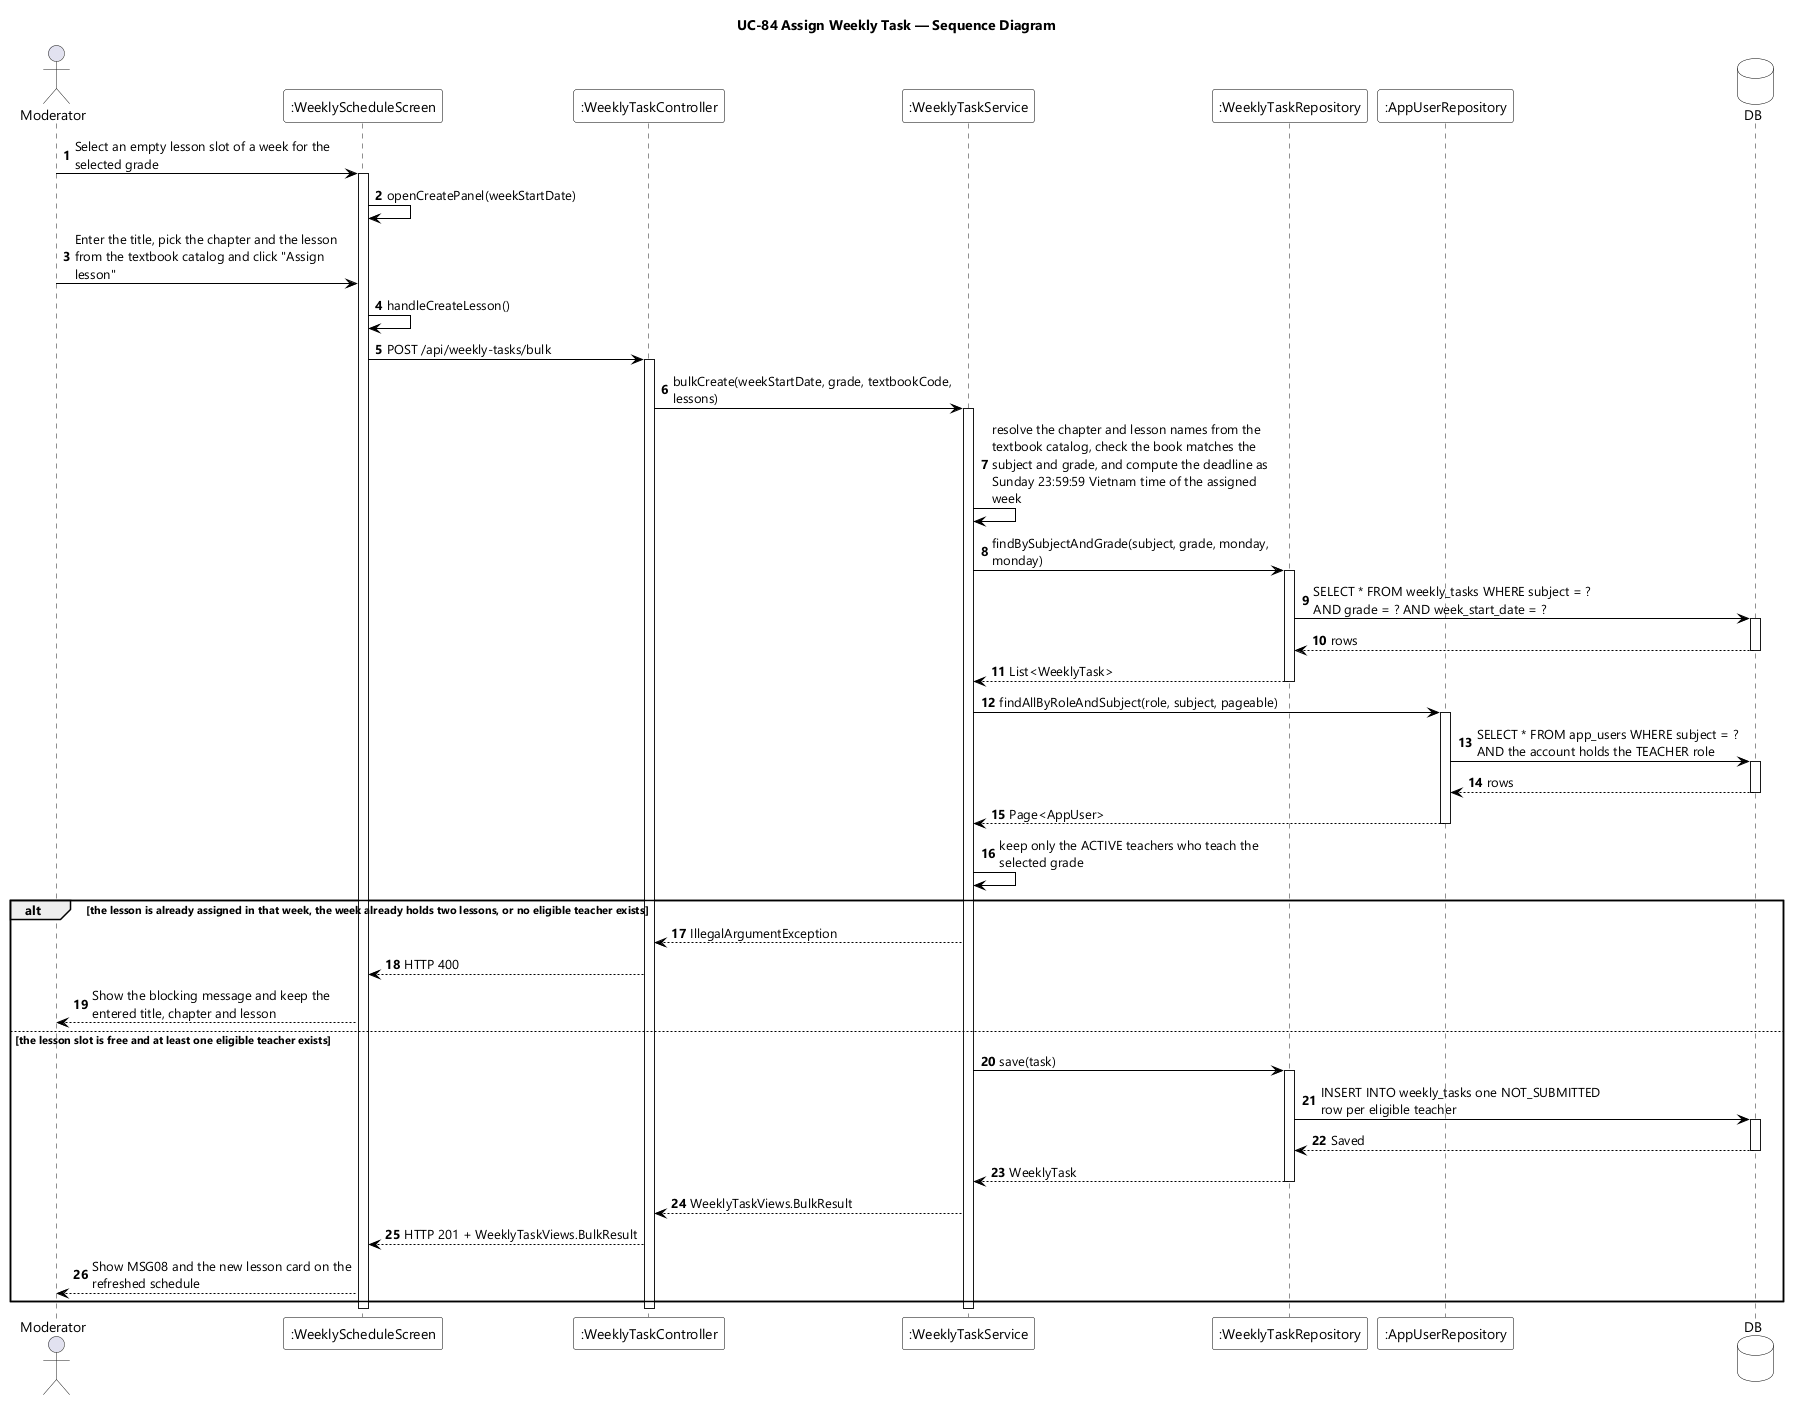

The diagram above was rendered by PlantUML. Its source (embedded in the PNG):
@startuml UC-84 Assign Weekly Task - Sequence Diagram
skinparamlocked dpi 96
skinparam defaultFontName "Segoe UI"
skinparam shadowing false
skinparam ParticipantBackgroundColor #FFFFFF
skinparam ParticipantBorderColor #000000
skinparam DatabaseBackgroundColor #FFFFFF
skinparam DatabaseBorderColor #000000
skinparam ArrowColor #000000
skinparam sequenceMessageAlign left
skinparam maxMessageSize 280
title UC-84 Assign Weekly Task — Sequence Diagram

actor Moderator
participant ":WeeklyScheduleScreen" as UI
participant ":WeeklyTaskController" as CTL
participant ":WeeklyTaskService" as SVC
participant ":WeeklyTaskRepository" as REPO
participant ":AppUserRepository" as USERS
database DB

autonumber
Moderator -> UI : Select an empty lesson slot of a week for the selected grade
activate UI
UI -> UI : openCreatePanel(weekStartDate)
Moderator -> UI : Enter the title, pick the chapter and the lesson from the textbook catalog and click "Assign lesson"
UI -> UI : handleCreateLesson()
UI -> CTL : POST /api/weekly-tasks/bulk
activate CTL
CTL -> SVC : bulkCreate(weekStartDate, grade, textbookCode, lessons)
activate SVC
SVC -> SVC : resolve the chapter and lesson names from the textbook catalog, check the book matches the subject and grade, and compute the deadline as Sunday 23:59:59 Vietnam time of the assigned week

SVC -> REPO : findBySubjectAndGrade(subject, grade, monday, monday)
activate REPO
REPO -> DB : SELECT * FROM weekly_tasks WHERE subject = ? AND grade = ? AND week_start_date = ?
activate DB
DB --> REPO : rows
deactivate DB
REPO --> SVC : List<WeeklyTask>
deactivate REPO

SVC -> USERS : findAllByRoleAndSubject(role, subject, pageable)
activate USERS
USERS -> DB : SELECT * FROM app_users WHERE subject = ? AND the account holds the TEACHER role
activate DB
DB --> USERS : rows
deactivate DB
USERS --> SVC : Page<AppUser>
deactivate USERS
SVC -> SVC : keep only the ACTIVE teachers who teach the selected grade

alt the lesson is already assigned in that week, the week already holds two lessons, or no eligible teacher exists
  SVC --> CTL : IllegalArgumentException
  CTL --> UI : HTTP 400
  UI --> Moderator : Show the blocking message and keep the entered title, chapter and lesson
else the lesson slot is free and at least one eligible teacher exists
  SVC -> REPO : save(task)
  activate REPO
  REPO -> DB : INSERT INTO weekly_tasks one NOT_SUBMITTED row per eligible teacher
  activate DB
  DB --> REPO : Saved
  deactivate DB
  REPO --> SVC : WeeklyTask
  deactivate REPO
  SVC --> CTL : WeeklyTaskViews.BulkResult
  CTL --> UI : HTTP 201 + WeeklyTaskViews.BulkResult
  UI --> Moderator : Show MSG08 and the new lesson card on the refreshed schedule
end
deactivate SVC
deactivate CTL
deactivate UI
@enduml